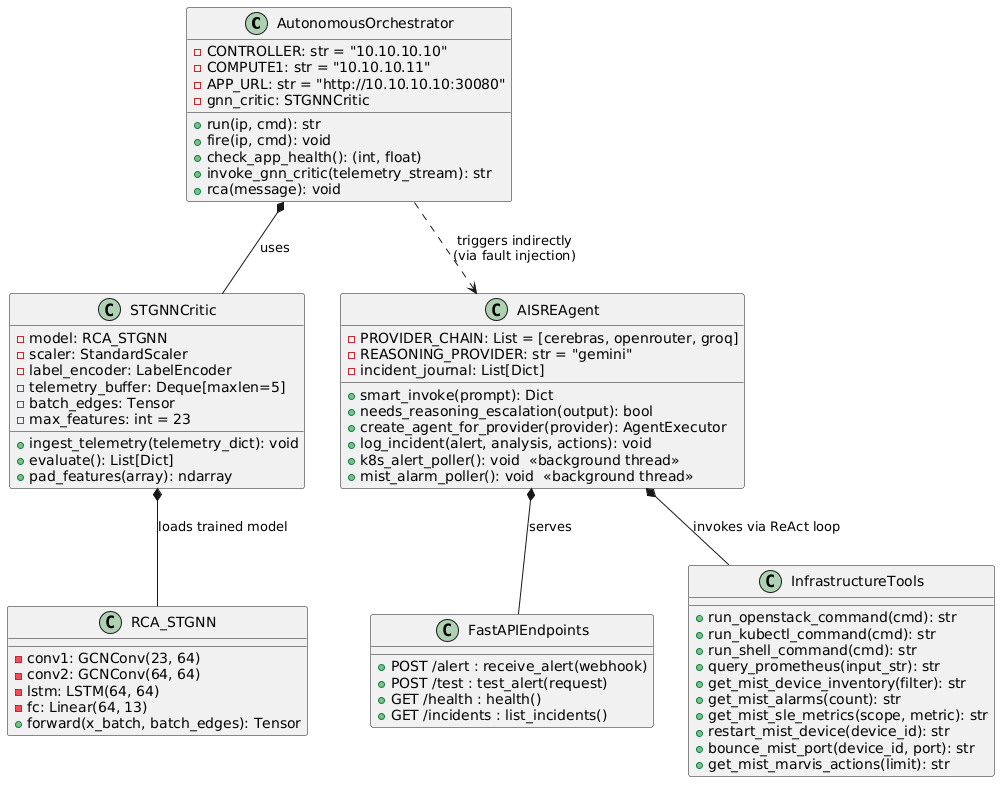

The diagram above was rendered by PlantUML. Its source (embedded in the PNG):
@startuml
class AutonomousOrchestrator {
  - CONTROLLER: str = "10.10.10.10"
  - COMPUTE1: str = "10.10.10.11"
  - APP_URL: str = "http://10.10.10.10:30080"
  - gnn_critic: STGNNCritic
  + run(ip, cmd): str
  + fire(ip, cmd): void
  + check_app_health(): (int, float)
  + invoke_gnn_critic(telemetry_stream): str
  + rca(message): void
}

class STGNNCritic {
  - model: RCA_STGNN
  - scaler: StandardScaler
  - label_encoder: LabelEncoder
  - telemetry_buffer: Deque[maxlen=5]
  - batch_edges: Tensor
  - max_features: int = 23
  + ingest_telemetry(telemetry_dict): void
  + evaluate(): List[Dict]
  + pad_features(array): ndarray
}

class RCA_STGNN {
  - conv1: GCNConv(23, 64)
  - conv2: GCNConv(64, 64)
  - lstm: LSTM(64, 64)
  - fc: Linear(64, 13)
  + forward(x_batch, batch_edges): Tensor
}

class AISREAgent {
  - PROVIDER_CHAIN: List = [cerebras, openrouter, groq]
  - REASONING_PROVIDER: str = "gemini"
  - incident_journal: List[Dict]
  + smart_invoke(prompt): Dict
  + needs_reasoning_escalation(output): bool
  + create_agent_for_provider(provider): AgentExecutor
  + log_incident(alert, analysis, actions): void
  + k8s_alert_poller(): void  <<background thread>>
  + mist_alarm_poller(): void  <<background thread>>
}

class FastAPIEndpoints {
  + POST /alert : receive_alert(webhook)
  + POST /test : test_alert(request)
  + GET /health : health()
  + GET /incidents : list_incidents()
}

class InfrastructureTools {
  + run_openstack_command(cmd): str
  + run_kubectl_command(cmd): str
  + run_shell_command(cmd): str
  + query_prometheus(input_str): str
  + get_mist_device_inventory(filter): str
  + get_mist_alarms(count): str
  + get_mist_sle_metrics(scope, metric): str
  + restart_mist_device(device_id): str
  + bounce_mist_port(device_id, port): str
  + get_mist_marvis_actions(limit): str
}

AutonomousOrchestrator *-- STGNNCritic : uses
STGNNCritic *-- RCA_STGNN : loads trained model
AISREAgent *-- InfrastructureTools : invokes via ReAct loop
AISREAgent *-- FastAPIEndpoints : serves
AutonomousOrchestrator ..> AISREAgent : triggers indirectly\n(via fault injection)
@enduml